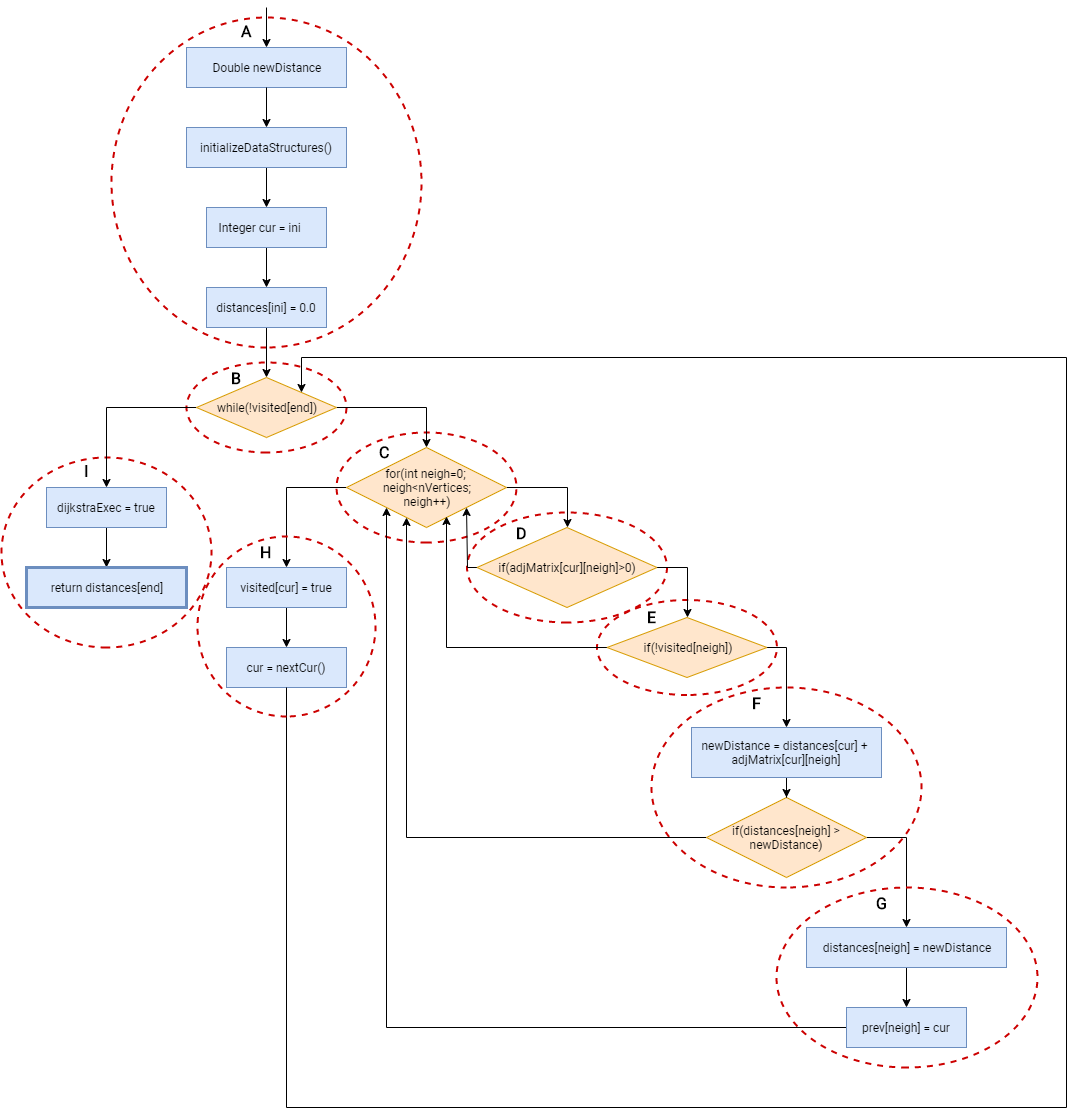

The diagram above was exported from draw.io. Its source (the exported page's mxGraphModel, read from the mxfile embedded in the PNG):
<mxGraphModel dx="854" dy="474" grid="1" gridSize="10" guides="1" tooltips="1" connect="1" arrows="1" fold="1" page="1" pageScale="1" pageWidth="827" pageHeight="1169" math="0" shadow="0" extFonts="Roboto^https://fonts.googleapis.com/css?family=Roboto">
  <root>
    <mxCell id="0" />
    <mxCell id="1" parent="0" />
    <mxCell id="K_xrZjY9TDynxEr6ReZi-10" value="" style="ellipse;whiteSpace=wrap;html=1;direction=south;dashed=1;fillColor=none;strokeWidth=2;strokeColor=#CC0000;" parent="1" vertex="1">
      <mxGeometry x="665" y="720" width="270" height="200" as="geometry" />
    </mxCell>
    <mxCell id="K_xrZjY9TDynxEr6ReZi-8" value="" style="ellipse;whiteSpace=wrap;html=1;direction=south;dashed=1;fillColor=none;strokeWidth=2;strokeColor=#CC0000;" parent="1" vertex="1">
      <mxGeometry x="15" y="490" width="210" height="190" as="geometry" />
    </mxCell>
    <mxCell id="K_xrZjY9TDynxEr6ReZi-22" value="" style="ellipse;whiteSpace=wrap;html=1;direction=south;dashed=1;fillColor=none;strokeWidth=2;strokeColor=#CC0000;" parent="1" vertex="1">
      <mxGeometry x="200" y="395" width="160" height="90" as="geometry" />
    </mxCell>
    <mxCell id="K_xrZjY9TDynxEr6ReZi-23" value="" style="ellipse;whiteSpace=wrap;html=1;direction=south;dashed=1;fillColor=none;strokeWidth=2;strokeColor=#CC0000;" parent="1" vertex="1">
      <mxGeometry x="350" y="465" width="180" height="110" as="geometry" />
    </mxCell>
    <mxCell id="K_xrZjY9TDynxEr6ReZi-24" value="" style="ellipse;whiteSpace=wrap;html=1;direction=south;dashed=1;fillColor=none;strokeWidth=2;strokeColor=#CC0000;" parent="1" vertex="1">
      <mxGeometry x="480.5" y="545" width="200" height="110" as="geometry" />
    </mxCell>
    <mxCell id="K_xrZjY9TDynxEr6ReZi-25" value="" style="ellipse;whiteSpace=wrap;html=1;direction=south;dashed=1;fillColor=none;strokeWidth=2;strokeColor=#CC0000;" parent="1" vertex="1">
      <mxGeometry x="610.5" y="632.5" width="180" height="95" as="geometry" />
    </mxCell>
    <mxCell id="K_xrZjY9TDynxEr6ReZi-3" value="" style="ellipse;whiteSpace=wrap;html=1;direction=south;dashed=1;fillColor=none;strokeWidth=2;strokeColor=#CC0000;" parent="1" vertex="1">
      <mxGeometry x="125" y="50" width="310" height="330" as="geometry" />
    </mxCell>
    <mxCell id="oy4j5z0vklikmkCaNCKv-37" style="edgeStyle=orthogonalEdgeStyle;rounded=0;orthogonalLoop=1;jettySize=auto;html=1;entryX=0.5;entryY=0;entryDx=0;entryDy=0;" parent="1" target="oy4j5z0vklikmkCaNCKv-10" edge="1">
      <mxGeometry relative="1" as="geometry">
        <mxPoint x="280" y="40" as="sourcePoint" />
      </mxGeometry>
    </mxCell>
    <mxCell id="oy4j5z0vklikmkCaNCKv-10" value="&lt;div style=&quot;white-space: normal ; text-align: justify&quot;&gt;&lt;div&gt;Double newDistance&lt;/div&gt;&lt;/div&gt;" style="rounded=0;whiteSpace=wrap;html=1;fillColor=#dae8fc;strokeColor=#6c8ebf;fontFamily=Roboto;FType=g;" parent="1" vertex="1">
      <mxGeometry x="200" y="80" width="160" height="40" as="geometry" />
    </mxCell>
    <mxCell id="oy4j5z0vklikmkCaNCKv-19" value="" style="edgeStyle=orthogonalEdgeStyle;rounded=0;orthogonalLoop=1;jettySize=auto;html=1;" parent="1" source="oy4j5z0vklikmkCaNCKv-16" target="oy4j5z0vklikmkCaNCKv-18" edge="1">
      <mxGeometry relative="1" as="geometry" />
    </mxCell>
    <mxCell id="oy4j5z0vklikmkCaNCKv-16" value="&lt;div style=&quot;white-space: normal ; text-align: justify&quot;&gt;&lt;div&gt;&lt;div&gt;&lt;font style=&quot;font-size: 12px&quot;&gt;initializeDataStructures()&lt;/font&gt;&lt;/div&gt;&lt;/div&gt;&lt;/div&gt;" style="rounded=0;whiteSpace=wrap;html=1;fillColor=#dae8fc;strokeColor=#6c8ebf;fontFamily=Roboto;FType=g;" parent="1" vertex="1">
      <mxGeometry x="200" y="160" width="160" height="40" as="geometry" />
    </mxCell>
    <mxCell id="oy4j5z0vklikmkCaNCKv-21" value="" style="edgeStyle=orthogonalEdgeStyle;rounded=0;orthogonalLoop=1;jettySize=auto;html=1;" parent="1" source="oy4j5z0vklikmkCaNCKv-18" target="oy4j5z0vklikmkCaNCKv-20" edge="1">
      <mxGeometry relative="1" as="geometry" />
    </mxCell>
    <mxCell id="oy4j5z0vklikmkCaNCKv-18" value="&lt;div style=&quot;white-space: normal ; text-align: justify&quot;&gt;&lt;div&gt;&lt;div&gt;&lt;div&gt;Integer cur = ini&lt;span style=&quot;white-space: pre&quot;&gt;&#09;&lt;/span&gt;&lt;/div&gt;&lt;/div&gt;&lt;/div&gt;&lt;/div&gt;" style="rounded=0;whiteSpace=wrap;html=1;fillColor=#dae8fc;strokeColor=#6c8ebf;fontFamily=Roboto;FType=g;" parent="1" vertex="1">
      <mxGeometry x="220" y="240" width="120" height="40" as="geometry" />
    </mxCell>
    <mxCell id="oy4j5z0vklikmkCaNCKv-24" style="edgeStyle=orthogonalEdgeStyle;rounded=0;orthogonalLoop=1;jettySize=auto;html=1;entryX=0.5;entryY=0;entryDx=0;entryDy=0;" parent="1" source="oy4j5z0vklikmkCaNCKv-20" target="oy4j5z0vklikmkCaNCKv-23" edge="1">
      <mxGeometry relative="1" as="geometry" />
    </mxCell>
    <mxCell id="oy4j5z0vklikmkCaNCKv-20" value="&lt;div style=&quot;white-space: normal ; text-align: justify&quot;&gt;&lt;div&gt;&lt;div&gt;&lt;div&gt;distances[ini] = 0.0&lt;br&gt;&lt;/div&gt;&lt;/div&gt;&lt;/div&gt;&lt;/div&gt;" style="rounded=0;whiteSpace=wrap;html=1;fillColor=#dae8fc;strokeColor=#6c8ebf;fontFamily=Roboto;FType=g;" parent="1" vertex="1">
      <mxGeometry x="220" y="320" width="120" height="40" as="geometry" />
    </mxCell>
    <mxCell id="oy4j5z0vklikmkCaNCKv-38" style="edgeStyle=orthogonalEdgeStyle;rounded=0;orthogonalLoop=1;jettySize=auto;html=1;exitX=1;exitY=0.5;exitDx=0;exitDy=0;entryX=0.5;entryY=0;entryDx=0;entryDy=0;" parent="1" source="oy4j5z0vklikmkCaNCKv-23" target="oy4j5z0vklikmkCaNCKv-25" edge="1">
      <mxGeometry relative="1" as="geometry" />
    </mxCell>
    <mxCell id="a8LoIUYljDV8DIaZb_dR-4" style="edgeStyle=orthogonalEdgeStyle;rounded=0;orthogonalLoop=1;jettySize=auto;html=1;entryX=0.5;entryY=0;entryDx=0;entryDy=0;" parent="1" source="oy4j5z0vklikmkCaNCKv-23" target="a8LoIUYljDV8DIaZb_dR-2" edge="1">
      <mxGeometry relative="1" as="geometry" />
    </mxCell>
    <mxCell id="oy4j5z0vklikmkCaNCKv-23" value="&lt;font face=&quot;Roboto&quot;&gt;while(!visited[end])&lt;/font&gt;" style="rhombus;whiteSpace=wrap;html=1;fillColor=#ffe6cc;strokeColor=#d79b00;" parent="1" vertex="1">
      <mxGeometry x="210" y="410" width="140" height="60" as="geometry" />
    </mxCell>
    <mxCell id="oy4j5z0vklikmkCaNCKv-28" style="edgeStyle=orthogonalEdgeStyle;rounded=0;orthogonalLoop=1;jettySize=auto;html=1;entryX=0.5;entryY=0;entryDx=0;entryDy=0;" parent="1" source="oy4j5z0vklikmkCaNCKv-25" target="oy4j5z0vklikmkCaNCKv-27" edge="1">
      <mxGeometry relative="1" as="geometry">
        <Array as="points">
          <mxPoint x="580.5" y="520" />
        </Array>
      </mxGeometry>
    </mxCell>
    <mxCell id="oy4j5z0vklikmkCaNCKv-45" style="edgeStyle=orthogonalEdgeStyle;rounded=0;orthogonalLoop=1;jettySize=auto;html=1;exitX=0;exitY=0.5;exitDx=0;exitDy=0;entryX=0.5;entryY=0;entryDx=0;entryDy=0;" parent="1" source="oy4j5z0vklikmkCaNCKv-25" target="oy4j5z0vklikmkCaNCKv-42" edge="1">
      <mxGeometry relative="1" as="geometry" />
    </mxCell>
    <mxCell id="oy4j5z0vklikmkCaNCKv-25" value="&lt;font face=&quot;Roboto&quot;&gt;for(int neigh=0; &lt;br&gt;neigh&amp;lt;nVertices; &lt;br&gt;neigh++)&lt;/font&gt;" style="rhombus;whiteSpace=wrap;html=1;fillColor=#ffe6cc;strokeColor=#d79b00;verticalAlign=middle;" parent="1" vertex="1">
      <mxGeometry x="360" y="480" width="160" height="80" as="geometry" />
    </mxCell>
    <mxCell id="oy4j5z0vklikmkCaNCKv-31" style="edgeStyle=orthogonalEdgeStyle;rounded=0;orthogonalLoop=1;jettySize=auto;html=1;entryX=0.5;entryY=0;entryDx=0;entryDy=0;" parent="1" source="oy4j5z0vklikmkCaNCKv-27" target="a8LoIUYljDV8DIaZb_dR-5" edge="1">
      <mxGeometry relative="1" as="geometry">
        <Array as="points">
          <mxPoint x="700.5" y="600" />
        </Array>
      </mxGeometry>
    </mxCell>
    <mxCell id="oy4j5z0vklikmkCaNCKv-39" style="edgeStyle=orthogonalEdgeStyle;rounded=0;orthogonalLoop=1;jettySize=auto;html=1;exitX=0;exitY=0.5;exitDx=0;exitDy=0;entryX=1;entryY=1;entryDx=0;entryDy=0;" parent="1" source="oy4j5z0vklikmkCaNCKv-27" target="oy4j5z0vklikmkCaNCKv-25" edge="1">
      <mxGeometry relative="1" as="geometry">
        <Array as="points">
          <mxPoint x="480.5" y="600" />
        </Array>
      </mxGeometry>
    </mxCell>
    <mxCell id="oy4j5z0vklikmkCaNCKv-27" value="&lt;font face=&quot;Roboto&quot;&gt;if(adjMatrix[cur][neigh]&amp;gt;0)&lt;/font&gt;" style="rhombus;whiteSpace=wrap;html=1;fillColor=#ffe6cc;strokeColor=#d79b00;" parent="1" vertex="1">
      <mxGeometry x="490.5" y="560" width="180" height="80" as="geometry" />
    </mxCell>
    <mxCell id="oy4j5z0vklikmkCaNCKv-35" style="edgeStyle=orthogonalEdgeStyle;rounded=0;orthogonalLoop=1;jettySize=auto;html=1;entryX=0.5;entryY=0;entryDx=0;entryDy=0;" parent="1" source="oy4j5z0vklikmkCaNCKv-29" target="oy4j5z0vklikmkCaNCKv-33" edge="1">
      <mxGeometry relative="1" as="geometry">
        <Array as="points">
          <mxPoint x="920" y="870" />
        </Array>
      </mxGeometry>
    </mxCell>
    <mxCell id="a8LoIUYljDV8DIaZb_dR-8" style="edgeStyle=orthogonalEdgeStyle;rounded=0;orthogonalLoop=1;jettySize=auto;html=1;exitX=0;exitY=0.5;exitDx=0;exitDy=0;entryX=0.376;entryY=0.87;entryDx=0;entryDy=0;entryPerimeter=0;" parent="1" source="oy4j5z0vklikmkCaNCKv-29" target="oy4j5z0vklikmkCaNCKv-25" edge="1">
      <mxGeometry relative="1" as="geometry" />
    </mxCell>
    <mxCell id="oy4j5z0vklikmkCaNCKv-29" value="&lt;font face=&quot;Roboto&quot;&gt;if(distances[neigh] &amp;gt; &lt;br&gt;newDistance)&lt;/font&gt;" style="rhombus;whiteSpace=wrap;html=1;fillColor=#ffe6cc;strokeColor=#d79b00;" parent="1" vertex="1">
      <mxGeometry x="720" y="830" width="160" height="80" as="geometry" />
    </mxCell>
    <mxCell id="oy4j5z0vklikmkCaNCKv-32" style="edgeStyle=orthogonalEdgeStyle;rounded=0;orthogonalLoop=1;jettySize=auto;html=1;entryX=0.5;entryY=0;entryDx=0;entryDy=0;" parent="1" source="oy4j5z0vklikmkCaNCKv-30" target="oy4j5z0vklikmkCaNCKv-29" edge="1">
      <mxGeometry relative="1" as="geometry" />
    </mxCell>
    <mxCell id="oy4j5z0vklikmkCaNCKv-30" value="&lt;div style=&quot;white-space: normal&quot;&gt;&lt;div&gt;&lt;div&gt;&lt;div&gt;newDistance = distances[cur] +&amp;nbsp;&lt;/div&gt;&lt;div&gt;adjMatrix[cur][neigh]&lt;br&gt;&lt;/div&gt;&lt;/div&gt;&lt;/div&gt;&lt;/div&gt;" style="rounded=0;whiteSpace=wrap;html=1;fillColor=#dae8fc;strokeColor=#6c8ebf;fontFamily=Roboto;FType=g;" parent="1" vertex="1">
      <mxGeometry x="705" y="760" width="190" height="50" as="geometry" />
    </mxCell>
    <mxCell id="oy4j5z0vklikmkCaNCKv-36" style="edgeStyle=orthogonalEdgeStyle;rounded=0;orthogonalLoop=1;jettySize=auto;html=1;entryX=0.5;entryY=0;entryDx=0;entryDy=0;" parent="1" source="oy4j5z0vklikmkCaNCKv-33" target="oy4j5z0vklikmkCaNCKv-34" edge="1">
      <mxGeometry relative="1" as="geometry" />
    </mxCell>
    <mxCell id="oy4j5z0vklikmkCaNCKv-33" value="&lt;div style=&quot;white-space: normal ; text-align: justify&quot;&gt;&lt;div&gt;&lt;div&gt;&lt;div&gt;distances[neigh] = newDistance&lt;br&gt;&lt;/div&gt;&lt;/div&gt;&lt;/div&gt;&lt;/div&gt;" style="rounded=0;whiteSpace=wrap;html=1;fillColor=#dae8fc;strokeColor=#6c8ebf;fontFamily=Roboto;FType=g;" parent="1" vertex="1">
      <mxGeometry x="820" y="960" width="200" height="40" as="geometry" />
    </mxCell>
    <mxCell id="a8LoIUYljDV8DIaZb_dR-9" style="edgeStyle=orthogonalEdgeStyle;rounded=0;orthogonalLoop=1;jettySize=auto;html=1;entryX=0;entryY=1;entryDx=0;entryDy=0;" parent="1" source="oy4j5z0vklikmkCaNCKv-34" target="oy4j5z0vklikmkCaNCKv-25" edge="1">
      <mxGeometry relative="1" as="geometry" />
    </mxCell>
    <mxCell id="oy4j5z0vklikmkCaNCKv-34" value="&lt;div style=&quot;white-space: normal ; text-align: justify&quot;&gt;&lt;div&gt;&lt;div&gt;&lt;div&gt;prev[neigh] = cur&lt;br&gt;&lt;/div&gt;&lt;/div&gt;&lt;/div&gt;&lt;/div&gt;" style="rounded=0;whiteSpace=wrap;html=1;fillColor=#dae8fc;strokeColor=#6c8ebf;fontFamily=Roboto;FType=g;" parent="1" vertex="1">
      <mxGeometry x="860" y="1040" width="120" height="40" as="geometry" />
    </mxCell>
    <mxCell id="oy4j5z0vklikmkCaNCKv-44" style="edgeStyle=orthogonalEdgeStyle;rounded=0;orthogonalLoop=1;jettySize=auto;html=1;entryX=0.5;entryY=0;entryDx=0;entryDy=0;" parent="1" source="oy4j5z0vklikmkCaNCKv-42" target="oy4j5z0vklikmkCaNCKv-43" edge="1">
      <mxGeometry relative="1" as="geometry" />
    </mxCell>
    <mxCell id="oy4j5z0vklikmkCaNCKv-42" value="&lt;div style=&quot;white-space: normal ; text-align: justify&quot;&gt;&lt;div&gt;&lt;div&gt;&lt;div&gt;visited[cur] = true&lt;br&gt;&lt;/div&gt;&lt;/div&gt;&lt;/div&gt;&lt;/div&gt;" style="rounded=0;whiteSpace=wrap;html=1;fillColor=#dae8fc;strokeColor=#6c8ebf;fontFamily=Roboto;FType=g;" parent="1" vertex="1">
      <mxGeometry x="240" y="600" width="120" height="40" as="geometry" />
    </mxCell>
    <mxCell id="oy4j5z0vklikmkCaNCKv-43" value="&lt;div style=&quot;white-space: normal ; text-align: justify&quot;&gt;&lt;div&gt;&lt;div&gt;&lt;div&gt;cur = nextCur()&lt;br&gt;&lt;/div&gt;&lt;/div&gt;&lt;/div&gt;&lt;/div&gt;" style="rounded=0;whiteSpace=wrap;html=1;fillColor=#dae8fc;strokeColor=#6c8ebf;fontFamily=Roboto;FType=g;" parent="1" vertex="1">
      <mxGeometry x="240" y="680" width="120" height="40" as="geometry" />
    </mxCell>
    <mxCell id="a8LoIUYljDV8DIaZb_dR-11" style="edgeStyle=orthogonalEdgeStyle;rounded=0;orthogonalLoop=1;jettySize=auto;html=1;entryX=0.5;entryY=0;entryDx=0;entryDy=0;" parent="1" source="a8LoIUYljDV8DIaZb_dR-2" target="a8LoIUYljDV8DIaZb_dR-3" edge="1">
      <mxGeometry relative="1" as="geometry" />
    </mxCell>
    <mxCell id="a8LoIUYljDV8DIaZb_dR-2" value="&lt;div style=&quot;white-space: normal ; text-align: justify&quot;&gt;&lt;div&gt;&lt;div&gt;&lt;div&gt;dijkstraExec = true&lt;br&gt;&lt;/div&gt;&lt;/div&gt;&lt;/div&gt;&lt;/div&gt;" style="rounded=0;whiteSpace=wrap;html=1;fillColor=#dae8fc;strokeColor=#6c8ebf;fontFamily=Roboto;FType=g;" parent="1" vertex="1">
      <mxGeometry x="60" y="520" width="120" height="40" as="geometry" />
    </mxCell>
    <mxCell id="a8LoIUYljDV8DIaZb_dR-3" value="&lt;div style=&quot;white-space: normal ; text-align: justify&quot;&gt;&lt;div&gt;&lt;div&gt;&lt;div&gt;return distances[end]&lt;br&gt;&lt;/div&gt;&lt;/div&gt;&lt;/div&gt;&lt;/div&gt;" style="rounded=0;whiteSpace=wrap;html=1;fillColor=#dae8fc;strokeColor=#6c8ebf;fontFamily=Roboto;FType=g;strokeWidth=3;" parent="1" vertex="1">
      <mxGeometry x="40" y="600" width="160" height="40" as="geometry" />
    </mxCell>
    <mxCell id="a8LoIUYljDV8DIaZb_dR-7" style="edgeStyle=orthogonalEdgeStyle;rounded=0;orthogonalLoop=1;jettySize=auto;html=1;entryX=0.5;entryY=0;entryDx=0;entryDy=0;" parent="1" source="a8LoIUYljDV8DIaZb_dR-5" target="oy4j5z0vklikmkCaNCKv-30" edge="1">
      <mxGeometry relative="1" as="geometry">
        <Array as="points">
          <mxPoint x="800" y="680" />
        </Array>
      </mxGeometry>
    </mxCell>
    <mxCell id="a8LoIUYljDV8DIaZb_dR-10" style="edgeStyle=orthogonalEdgeStyle;rounded=0;orthogonalLoop=1;jettySize=auto;html=1;exitX=0;exitY=0.5;exitDx=0;exitDy=0;entryX=0.626;entryY=0.867;entryDx=0;entryDy=0;entryPerimeter=0;" parent="1" source="a8LoIUYljDV8DIaZb_dR-5" target="oy4j5z0vklikmkCaNCKv-25" edge="1">
      <mxGeometry relative="1" as="geometry">
        <mxPoint x="459.5" y="551" as="targetPoint" />
      </mxGeometry>
    </mxCell>
    <mxCell id="a8LoIUYljDV8DIaZb_dR-5" value="&lt;font face=&quot;Roboto&quot;&gt;if(!visited[neigh])&lt;/font&gt;" style="rhombus;whiteSpace=wrap;html=1;fillColor=#ffe6cc;strokeColor=#d79b00;" parent="1" vertex="1">
      <mxGeometry x="620.5" y="650" width="160" height="60" as="geometry" />
    </mxCell>
    <mxCell id="K_xrZjY9TDynxEr6ReZi-1" value="" style="endArrow=classic;html=1;exitX=0.5;exitY=1;exitDx=0;exitDy=0;entryX=1;entryY=0;entryDx=0;entryDy=0;edgeStyle=orthogonalEdgeStyle;jumpSize=6;rounded=0;" parent="1" source="oy4j5z0vklikmkCaNCKv-43" target="oy4j5z0vklikmkCaNCKv-23" edge="1">
      <mxGeometry width="50" height="50" relative="1" as="geometry">
        <mxPoint x="40" y="1150" as="sourcePoint" />
        <mxPoint x="680" y="530" as="targetPoint" />
        <Array as="points">
          <mxPoint x="300" y="1140" />
          <mxPoint x="1080" y="1140" />
          <mxPoint x="1080" y="390" />
          <mxPoint x="315" y="390" />
        </Array>
      </mxGeometry>
    </mxCell>
    <mxCell id="K_xrZjY9TDynxEr6ReZi-5" value="" style="endArrow=classic;html=1;exitX=0.5;exitY=1;exitDx=0;exitDy=0;entryX=0.5;entryY=0;entryDx=0;entryDy=0;" parent="1" source="oy4j5z0vklikmkCaNCKv-10" target="oy4j5z0vklikmkCaNCKv-16" edge="1">
      <mxGeometry width="50" height="50" relative="1" as="geometry">
        <mxPoint x="40" y="1220" as="sourcePoint" />
        <mxPoint x="90" y="1170" as="targetPoint" />
      </mxGeometry>
    </mxCell>
    <mxCell id="K_xrZjY9TDynxEr6ReZi-9" value="" style="ellipse;whiteSpace=wrap;html=1;direction=south;dashed=1;fillColor=none;strokeWidth=2;strokeColor=#CC0000;" parent="1" vertex="1">
      <mxGeometry x="211" y="569" width="178" height="180" as="geometry" />
    </mxCell>
    <mxCell id="K_xrZjY9TDynxEr6ReZi-11" value="" style="ellipse;whiteSpace=wrap;html=1;direction=south;dashed=1;fillColor=none;strokeWidth=2;strokeColor=#CC0000;" parent="1" vertex="1">
      <mxGeometry x="790" y="920" width="261" height="180" as="geometry" />
    </mxCell>
    <mxCell id="K_xrZjY9TDynxEr6ReZi-13" value="&lt;b&gt;&lt;font style=&quot;font-size: 16px&quot;&gt;A&lt;/font&gt;&lt;/b&gt;" style="text;html=1;align=center;verticalAlign=middle;resizable=0;points=[];;autosize=1;fontFamily=Roboto;" parent="1" vertex="1">
      <mxGeometry x="245" y="53" width="30" height="20" as="geometry" />
    </mxCell>
    <mxCell id="K_xrZjY9TDynxEr6ReZi-14" value="&lt;span style=&quot;font-size: 16px&quot;&gt;&lt;b&gt;B&lt;/b&gt;&lt;/span&gt;" style="text;html=1;align=center;verticalAlign=middle;resizable=0;points=[];;autosize=1;fontFamily=Roboto;" parent="1" vertex="1">
      <mxGeometry x="235" y="400" width="30" height="20" as="geometry" />
    </mxCell>
    <mxCell id="K_xrZjY9TDynxEr6ReZi-15" value="&lt;span style=&quot;font-size: 16px&quot;&gt;&lt;b&gt;C&lt;/b&gt;&lt;/span&gt;" style="text;html=1;align=center;verticalAlign=middle;resizable=0;points=[];;autosize=1;fontFamily=Roboto;" parent="1" vertex="1">
      <mxGeometry x="383" y="474" width="30" height="20" as="geometry" />
    </mxCell>
    <mxCell id="K_xrZjY9TDynxEr6ReZi-16" value="&lt;span style=&quot;font-size: 16px&quot;&gt;&lt;b&gt;D&lt;/b&gt;&lt;/span&gt;" style="text;html=1;align=center;verticalAlign=middle;resizable=0;points=[];;autosize=1;fontFamily=Roboto;" parent="1" vertex="1">
      <mxGeometry x="520" y="555" width="30" height="20" as="geometry" />
    </mxCell>
    <mxCell id="K_xrZjY9TDynxEr6ReZi-17" value="&lt;span style=&quot;font-size: 16px&quot;&gt;&lt;b&gt;E&lt;/b&gt;&lt;/span&gt;" style="text;html=1;align=center;verticalAlign=middle;resizable=0;points=[];;autosize=1;fontFamily=Roboto;" parent="1" vertex="1">
      <mxGeometry x="655" y="639" width="20" height="20" as="geometry" />
    </mxCell>
    <mxCell id="K_xrZjY9TDynxEr6ReZi-18" value="&lt;span style=&quot;font-size: 16px&quot;&gt;&lt;b&gt;F&lt;/b&gt;&lt;/span&gt;" style="text;html=1;align=center;verticalAlign=middle;resizable=0;points=[];;autosize=1;fontFamily=Roboto;" parent="1" vertex="1">
      <mxGeometry x="760" y="725" width="20" height="20" as="geometry" />
    </mxCell>
    <mxCell id="K_xrZjY9TDynxEr6ReZi-19" value="&lt;span style=&quot;font-size: 16px&quot;&gt;&lt;b&gt;G&lt;/b&gt;&lt;/span&gt;" style="text;html=1;align=center;verticalAlign=middle;resizable=0;points=[];;autosize=1;fontFamily=Roboto;" parent="1" vertex="1">
      <mxGeometry x="880" y="925" width="30" height="20" as="geometry" />
    </mxCell>
    <mxCell id="K_xrZjY9TDynxEr6ReZi-20" value="&lt;span style=&quot;font-size: 16px&quot;&gt;&lt;b&gt;H&lt;/b&gt;&lt;/span&gt;" style="text;html=1;align=center;verticalAlign=middle;resizable=0;points=[];;autosize=1;fontFamily=Roboto;" parent="1" vertex="1">
      <mxGeometry x="264" y="574" width="30" height="20" as="geometry" />
    </mxCell>
    <mxCell id="K_xrZjY9TDynxEr6ReZi-21" value="&lt;span style=&quot;font-size: 16px&quot;&gt;&lt;b&gt;I&lt;/b&gt;&lt;/span&gt;" style="text;html=1;align=center;verticalAlign=middle;resizable=0;points=[];;autosize=1;" parent="1" vertex="1">
      <mxGeometry x="90" y="493" width="20" height="20" as="geometry" />
    </mxCell>
  </root>
</mxGraphModel>